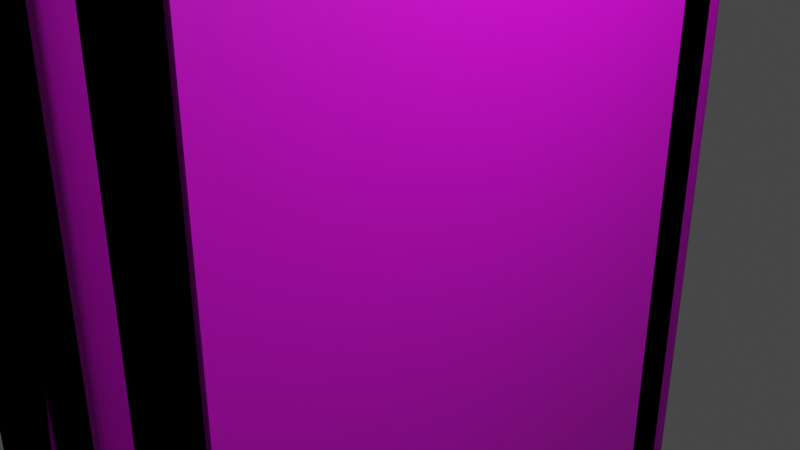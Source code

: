 # Source: PlacaFisio.blend  (saved by Blender 3.3.6; exported with 4.5.12 LTS)
import bpy
from mathutils import Matrix  # noqa: F401  (used for matrix-valued properties, if any)

bpy.ops.wm.read_factory_settings(use_empty=True)
scene = bpy.context.scene
scene.name = 'Scene'

# ---- collections
col_collection = bpy.data.collections.new('Collection'); scene.collection.children.link(col_collection)

# ---- images (referenced by path relative to the original .blend; pixels are not part of the script)
import os
ASSET_DIR = os.environ.get("B2B_ASSET_DIR", "")  # directory of the original .blend (textures are referenced by path, not embedded)
HERE = os.path.dirname(os.path.abspath(__file__))  # packed textures are extracted next to this script under _unpacked/

def load_image(name, relpath, width, height, colorspace="sRGB"):
    """Load a texture the original file referenced (path relative to the .blend, or extracted next to this script)."""
    p = next((c for c in (os.path.join(HERE, relpath), os.path.join(ASSET_DIR, relpath)) if relpath and os.path.exists(c)), "")
    if p:
        img = bpy.data.images.load(p, check_existing=True)
        img.name = name
    else:  # same state as the original file: an image datablock whose file is absent (Cycles renders it pink)
        img = bpy.data.images.new(name, width, height)
        img.source = "FILE"
        img.filepath = "//" + (relpath or name)
    img.colorspace_settings.name = colorspace
    return img
img_placafisio_png = load_image('PlacaFisio.png', 'PlacaFisio.png', 1024, 1024, 'sRGB')

# ---- materials (node trees are filled in below, after node groups)
mat_material_001 = bpy.data.materials.new('Material.001')
mat_material_001.use_transparent_shadow = False

# ---- node groups
ng_auto_smooth = bpy.data.node_groups.new('Auto Smooth', 'GeometryNodeTree')
_s = ng_auto_smooth.interface.new_socket(name='Geometry', in_out='OUTPUT', socket_type='NodeSocketGeometry')
_s = ng_auto_smooth.interface.new_socket(name='Geometry', in_out='INPUT', socket_type='NodeSocketGeometry')
_s = ng_auto_smooth.interface.new_socket(name='Angle', in_out='INPUT', socket_type='NodeSocketFloat')
_s.subtype = 'ANGLE'
_s.min_value = 0.0
_s.max_value = 3.142
ng_auto_smooth.is_modifier = True
_N = ng_auto_smooth.nodes; _L = ng_auto_smooth.links
n0 = _N.new('NodeGroupOutput'); n0.name = 'Group Output'; n0.location = (480, -100)
n1 = _N.new('NodeGroupInput'); n1.name = 'Group Input'; n1.location = (-420, -300)
n2 = _N.new('NodeGroupInput'); n2.name = 'Group Input.001'; n2.location = (-60, -100)
n3 = _N.new('GeometryNodeSetShadeSmooth'); n3.name = 'Set Shade Smooth'; n3.location = (120, -100)
n3.domain = 'EDGE'
n4 = _N.new('GeometryNodeSetShadeSmooth'); n4.name = 'Set Shade Smooth.001'; n4.location = (300, -100)
n5 = _N.new('GeometryNodeInputMeshEdgeAngle'); n5.name = 'Edge Angle'; n5.location = (-420, -220)
n6 = _N.new('GeometryNodeInputEdgeSmooth'); n6.name = 'Is Edge Smooth'; n6.location = (-60, -160)
n7 = _N.new('GeometryNodeInputShadeSmooth'); n7.name = 'Is Face Smooth'; n7.location = (-240, -340)
n8 = _N.new('FunctionNodeBooleanMath'); n8.name = 'Boolean Math'; n8.location = (-60, -220)
n9 = _N.new('FunctionNodeCompare'); n9.name = 'Compare'; n9.location = (-240, -180)
n9.operation = 'LESS_EQUAL'
_L.new(n5.outputs[0], n9.inputs[0])
_L.new(n4.outputs[0], n0.inputs[0])
_L.new(n1.outputs[1], n9.inputs[1])
_L.new(n9.outputs[0], n8.inputs[0])
_L.new(n7.outputs[0], n8.inputs[1])
_L.new(n2.outputs[0], n3.inputs[0])
_L.new(n6.outputs[0], n3.inputs[1])
_L.new(n3.outputs[0], n4.inputs[0])
_L.new(n8.outputs[0], n3.inputs[2])
n0.is_active_output = True

# ---- material node trees
mat_material_001.use_nodes = True; mat_material_001.node_tree.nodes.clear()
_N = mat_material_001.node_tree.nodes; _L = mat_material_001.node_tree.links
n0 = _N.new('ShaderNodeBsdfPrincipled'); n0.name = 'Principled BSDF'; n0.location = (10, 300)
n0.distribution = 'GGX'
n0.subsurface_method = 'RANDOM_WALK_SKIN'
n0.inputs[3].default_value = 1.45
n0.inputs[27].default_value = (0.0, 0.0, 0.0, 1.0)
n0.inputs[28].default_value = 1.0
n1 = _N.new('ShaderNodeOutputMaterial'); n1.name = 'Material Output'; n1.location = (300, 300)
n2 = _N.new('ShaderNodeTexImage'); n2.name = 'Image Texture'; n2.location = (-280, 272)
n2.image = img_placafisio_png
_L.new(n0.outputs[0], n1.inputs[0])
_L.new(n2.outputs[0], n0.inputs[0])
n1.is_active_output = True

# ---- world
world_world = bpy.data.worlds.new('World'); scene.world = world_world
world_world.use_nodes = True; world_world.node_tree.nodes.clear()
_N = world_world.node_tree.nodes; _L = world_world.node_tree.links
n0 = _N.new('ShaderNodeOutputWorld'); n0.name = 'World Output'; n0.location = (300, 300)
n1 = _N.new('ShaderNodeBackground'); n1.name = 'Background'; n1.location = (10, 300)
n1.inputs[0].default_value = (0.05088, 0.05088, 0.05088, 1.0)
_L.new(n1.outputs[0], n0.inputs[0])
n0.is_active_output = True
world_world.color = (0.05088, 0.05088, 0.05088)
world_world.use_sun_shadow = False
world_world.sun_shadow_jitter_overblur = 0.0

# ---- cameras
cam_camera = bpy.data.cameras.new('Camera')
cam_camera.clip_end = 100.0
cam_camera.ortho_scale = 7.314

# ---- lights
light_light = bpy.data.lights.new('Light', 'POINT')
light_light.transmission_factor = 0.0
light_light.energy = 1000.0
light_light.shadow_soft_size = 0.1
light_light.shadow_maximum_resolution = 0.006
light_light.use_absolute_resolution = True

# ---- meshes
me_roundcube = bpy.data.meshes.new('Roundcube')
me_roundcube.from_pydata([(-0.9788, -0.9277, -0.9788), (-0.9766, -0.9485, -0.9766), (-0.9953, -0.9277, -0.9532), (-0.9912, -0.9522, -0.9522), (-1.0, -0.9277, -0.9277), (-1.0, -0.9277, 0.9277), (-0.9953, -0.9532, -0.9277), (-0.9953, -0.9532, 0.9277), (-0.9694, -0.9694, -0.9694), (-0.9485, -0.9766, -0.9766), (-0.9277, -0.9788, -0.9788), (0.9277, -0.9788, -0.9788), (0.9485, -0.9766, -0.9766), (-0.9766, -0.9766, -0.9485), (-0.9522, -0.9912, -0.9522), (-0.9277, -0.9953, -0.9532), (0.9277, -0.9953, -0.9532), (0.9522, -0.9912, -0.9522), (-0.9788, -0.9788, -0.9277), (-0.9788, -0.9788, 0.9277), (-0.9532, -0.9953, -0.9277), (-0.9532, -0.9953, 0.9277), (-0.9277, -1.0, 0.9277), (-0.9277, -1.0, -0.9277), (0.9277, -1.0, -0.9277), (0.9277, -1.0, 0.9277), (0.9532, -0.9953, -0.9277), (0.9532, -0.9953, 0.9277), (0.9694, -0.9694, -0.9694), (0.9766, -0.9485, -0.9766), (0.9788, -0.9277, -0.9788), (0.9766, -0.9766, -0.9485), (0.9912, -0.9522, -0.9522), (0.9953, -0.9277, -0.9532), (0.9788, -0.9788, -0.9277), (0.9788, -0.9788, 0.9277), (0.9953, -0.9532, -0.9277), (0.9953, -0.9532, 0.9277), (1.0, -0.9277, 0.9277), (1.0, -0.9277, -0.9277), (0.9522, -0.9522, -0.9912), (0.9277, -0.9532, -0.9953), (-0.9277, -0.9532, -0.9953), (-0.9522, -0.9522, -0.9912), (0.9532, -0.9277, -0.9953), (0.9277, -0.9277, -1.0), (-0.9277, -0.9277, -1.0), (-0.9532, -0.9277, -0.9953), (-1.0, 0.0, -0.9277), (0.9532, 0.0, -0.9953), (-0.9277, 0.0, -1.0), (0.9788, 0.0, -0.9788), (1.0, 0.0, 0.9277), (-0.9953, 0.0, -0.9532), (0.9953, 0.0, -0.9532), (1.0, 0.0, -0.9277), (-0.9532, 0.0, -0.9953), (1.0, 0.0, 0.9514), (-1.0, 0.0, 0.9514), (-0.9953, -0.9532, 0.9514), (-1.0, -0.9277, 0.9514), (-0.9788, 0.0, -0.9788), (-1.0, 0.0, 0.9277), (-0.9532, -0.9953, 0.9514), (0.9277, 0.0, -1.0), (0.9277, -0.9788, -0.9788), (0.9277, -0.9953, -0.9532), (0.9277, -1.0, -0.9277), (0.9277, -1.0, 0.9277), (-0.9788, -0.9788, 0.9514), (0.9277, -0.9532, -0.9953), (0.9277, -0.9277, -1.0), (0.9788, -0.9788, 0.9514), (0.9532, -0.9953, 0.9514), (1.0, -0.9277, 0.9514), (0.9953, -0.9532, 0.9514), (0.9277, -1.0, 0.9514), (-0.9277, -1.0, 0.9514), (0.9277, 0.0, -1.0), (-0.9277, -1.053, 0.9277), (0.9277, -1.053, 0.9277), (0.9277, -1.053, 0.9514), (-0.9277, -1.053, 0.9514), (1.1, -0.9556, 0.9277), (1.105, -0.93, 0.9277), (1.058, -0.9977, 0.9277), (1.084, -0.9812, 0.9277), (1.1, -0.9556, 0.9514), (1.058, -0.9977, 0.9514), (1.105, 0.0, 0.9277), (1.105, 0.0, 0.9514), (1.084, -0.9812, 0.9514), (1.032, -1.002, 0.9277), (1.032, -1.002, 0.9514), (1.105, -0.93, 0.9514), (1.032, -1.055, 0.9277), (1.032, -1.055, 0.9514), (0.9532, -0.7714, -0.9953), (0.9788, -0.7714, -0.9788), (1.0, -0.7714, 0.9277), (0.9953, -0.7714, -0.9532), (1.0, -0.7714, -0.9277), (1.0, -0.7714, 0.9514), (1.105, -0.7734, 0.9277), (1.105, -0.7734, 0.9514), (0.9788, -0.9277, -0.9788), (0.9766, -0.9485, -0.9766), (0.9953, -0.9277, -0.9532), (0.9912, -0.9522, -0.9522), (1.0, -0.9277, -0.9277), (1.0, -0.9277, 0.9277), (0.9953, -0.9532, -0.9277), (0.9953, -0.9532, 0.9277), (0.9694, -0.9694, -0.9694), (0.9485, -0.9766, -0.9766), (0.9277, -0.9788, -0.9788), (-0.9277, -0.9788, -0.9788), (-0.9485, -0.9766, -0.9766), (0.9766, -0.9766, -0.9485), (0.9522, -0.9912, -0.9522), (0.9277, -0.9953, -0.9532), (-0.9277, -0.9953, -0.9532), (-0.9522, -0.9912, -0.9522), (0.9788, -0.9788, -0.9277), (0.9788, -0.9788, 0.9277), (0.9532, -0.9953, -0.9277), (0.9532, -0.9953, 0.9277), (0.9277, -1.0, 0.9277), (0.9277, -1.0, -0.9277), (-0.9277, -1.0, -0.9277), (-0.9277, -1.0, 0.9277), (-0.9532, -0.9953, -0.9277), (-0.9532, -0.9953, 0.9277), (-0.9694, -0.9694, -0.9694), (-0.9766, -0.9485, -0.9766), (-0.9788, -0.9277, -0.9788), (-0.9766, -0.9766, -0.9485), (-0.9912, -0.9522, -0.9522), (-0.9953, -0.9277, -0.9532), (-0.9788, -0.9788, -0.9277), (-0.9788, -0.9788, 0.9277), (-0.9953, -0.9532, -0.9277), (-0.9953, -0.9532, 0.9277), (-1.0, -0.9277, 0.9277), (-1.0, -0.9277, -0.9277), (-0.9522, -0.9522, -0.9912), (-0.9277, -0.9532, -0.9953), (0.9277, -0.9532, -0.9953), (0.9522, -0.9522, -0.9912), (-0.9532, -0.9277, -0.9953), (-0.9277, -0.9277, -1.0), (0.9277, -0.9277, -1.0), (0.9532, -0.9277, -0.9953), (1.0, 0.0, -0.9277), (-0.9532, 0.0, -0.9953), (0.9277, 0.0, -1.0), (-0.9788, 0.0, -0.9788), (-1.0, 0.0, 0.9277), (0.9953, 0.0, -0.9532), (-0.9953, 0.0, -0.9532), (-1.0, 0.0, -0.9277), (0.9532, 0.0, -0.9953), (-1.0, 0.0, 0.9514), (1.0, 0.0, 0.9514), (0.9953, -0.9532, 0.9514), (1.0, -0.9277, 0.9514), (0.9788, 0.0, -0.9788), (1.0, 0.0, 0.9277), (0.9532, -0.9953, 0.9514), (-0.9277, 0.0, -1.0), (-0.9277, -0.9788, -0.9788), (-0.9277, -0.9953, -0.9532), (-0.9277, -1.0, -0.9277), (-0.9277, -1.0, 0.9277), (0.9788, -0.9788, 0.9514), (-0.9277, -0.9532, -0.9953), (-0.9277, -0.9277, -1.0), (-0.9788, -0.9788, 0.9514), (-0.9532, -0.9953, 0.9514), (-1.0, -0.9277, 0.9514), (-0.9953, -0.9532, 0.9514), (-0.9277, -1.0, 0.9514), (0.9277, -1.0, 0.9514), (-0.9277, 0.0, -1.0), (0.9277, -1.053, 0.9277), (-0.9277, -1.053, 0.9277), (-0.9277, -1.053, 0.9514), (0.9277, -1.053, 0.9514), (-1.1, -0.9556, 0.9277), (-1.105, -0.93, 0.9277), (-1.058, -0.9977, 0.9277), (-1.084, -0.9812, 0.9277), (-1.1, -0.9556, 0.9514), (-1.058, -0.9977, 0.9514), (-1.105, 0.0, 0.9277), (-1.105, 0.0, 0.9514), (-1.084, -0.9812, 0.9514), (-1.032, -1.002, 0.9277), (-1.032, -1.002, 0.9514), (-1.105, -0.93, 0.9514), (-1.032, -1.055, 0.9277), (-1.032, -1.055, 0.9514), (-0.9532, -0.7714, -0.9953), (-0.9788, -0.7714, -0.9788), (-1.0, -0.7714, 0.9277), (-0.9953, -0.7714, -0.9532), (-1.0, -0.7714, -0.9277), (-1.0, -0.7714, 0.9514), (-1.105, -0.7734, 0.9277), (-1.105, -0.7734, 0.9514), (-0.9788, 0.9277, -0.9788), (-0.9766, 0.9485, -0.9766), (-0.9953, 0.9277, -0.9532), (-0.9912, 0.9522, -0.9522), (-1.0, 0.9277, -0.9277), (-1.0, 0.9277, 0.9277), (-0.9953, 0.9532, -0.9277), (-0.9953, 0.9532, 0.9277), (-0.9694, 0.9694, -0.9694), (-0.9485, 0.9766, -0.9766), (-0.9277, 0.9788, -0.9788), (0.9277, 0.9788, -0.9788), (0.9485, 0.9766, -0.9766), (-0.9766, 0.9766, -0.9485), (-0.9522, 0.9912, -0.9522), (-0.9277, 0.9953, -0.9532), (0.9277, 0.9953, -0.9532), (0.9522, 0.9912, -0.9522), (-0.9788, 0.9788, -0.9277), (-0.9788, 0.9788, 0.9277), (-0.9532, 0.9953, -0.9277), (-0.9532, 0.9953, 0.9277), (-0.9277, 1.0, 0.9277), (-0.9277, 1.0, -0.9277), (0.9277, 1.0, -0.9277), (0.9277, 1.0, 0.9277), (0.9532, 0.9953, -0.9277), (0.9532, 0.9953, 0.9277), (0.9694, 0.9694, -0.9694), (0.9766, 0.9485, -0.9766), (0.9788, 0.9277, -0.9788), (0.9766, 0.9766, -0.9485), (0.9912, 0.9522, -0.9522), (0.9953, 0.9277, -0.9532), (0.9788, 0.9788, -0.9277), (0.9788, 0.9788, 0.9277), (0.9953, 0.9532, -0.9277), (0.9953, 0.9532, 0.9277), (1.0, 0.9277, 0.9277), (1.0, 0.9277, -0.9277), (0.9522, 0.9522, -0.9912), (0.9277, 0.9532, -0.9953), (-0.9277, 0.9532, -0.9953), (-0.9522, 0.9522, -0.9912), (0.9532, 0.9277, -0.9953), (0.9277, 0.9277, -1.0), (-0.9277, 0.9277, -1.0), (-0.9532, 0.9277, -0.9953), (-0.9953, 0.9532, 0.9514), (-1.0, 0.9277, 0.9514), (-0.9532, 0.9953, 0.9514), (0.9277, 0.9788, -0.9788), (0.9277, 0.9953, -0.9532), (0.9277, 1.0, -0.9277), (0.9277, 1.0, 0.9277), (-0.9788, 0.9788, 0.9514), (0.9277, 0.9532, -0.9953), (0.9277, 0.9277, -1.0), (0.9788, 0.9788, 0.9514), (0.9532, 0.9953, 0.9514), (1.0, 0.9277, 0.9514), (0.9953, 0.9532, 0.9514), (0.9277, 1.0, 0.9514), (-0.9277, 1.0, 0.9514), (-0.9277, 1.053, 0.9277), (0.9277, 1.053, 0.9277), (0.9277, 1.053, 0.9514), (-0.9277, 1.053, 0.9514), (1.1, 0.9556, 0.9277), (1.105, 0.93, 0.9277), (1.058, 0.9977, 0.9277), (1.084, 0.9812, 0.9277), (1.1, 0.9556, 0.9514), (1.058, 0.9977, 0.9514), (1.084, 0.9812, 0.9514), (1.032, 1.002, 0.9277), (1.032, 1.002, 0.9514), (1.105, 0.93, 0.9514), (1.032, 1.055, 0.9277), (1.032, 1.055, 0.9514), (0.9532, 0.7714, -0.9953), (0.9788, 0.7714, -0.9788), (1.0, 0.7714, 0.9277), (0.9953, 0.7714, -0.9532), (1.0, 0.7714, -0.9277), (1.0, 0.7714, 0.9514), (1.105, 0.7734, 0.9277), (1.105, 0.7734, 0.9514), (0.9788, 0.9277, -0.9788), (0.9766, 0.9485, -0.9766), (0.9953, 0.9277, -0.9532), (0.9912, 0.9522, -0.9522), (1.0, 0.9277, -0.9277), (1.0, 0.9277, 0.9277), (0.9953, 0.9532, -0.9277), (0.9953, 0.9532, 0.9277), (0.9694, 0.9694, -0.9694), (0.9485, 0.9766, -0.9766), (0.9277, 0.9788, -0.9788), (-0.9277, 0.9788, -0.9788), (-0.9485, 0.9766, -0.9766), (0.9766, 0.9766, -0.9485), (0.9522, 0.9912, -0.9522), (0.9277, 0.9953, -0.9532), (-0.9277, 0.9953, -0.9532), (-0.9522, 0.9912, -0.9522), (0.9788, 0.9788, -0.9277), (0.9788, 0.9788, 0.9277), (0.9532, 0.9953, -0.9277), (0.9532, 0.9953, 0.9277), (0.9277, 1.0, 0.9277), (0.9277, 1.0, -0.9277), (-0.9277, 1.0, -0.9277), (-0.9277, 1.0, 0.9277), (-0.9532, 0.9953, -0.9277), (-0.9532, 0.9953, 0.9277), (-0.9694, 0.9694, -0.9694), (-0.9766, 0.9485, -0.9766), (-0.9788, 0.9277, -0.9788), (-0.9766, 0.9766, -0.9485), (-0.9912, 0.9522, -0.9522), (-0.9953, 0.9277, -0.9532), (-0.9788, 0.9788, -0.9277), (-0.9788, 0.9788, 0.9277), (-0.9953, 0.9532, -0.9277), (-0.9953, 0.9532, 0.9277), (-1.0, 0.9277, 0.9277), (-1.0, 0.9277, -0.9277), (-0.9522, 0.9522, -0.9912), (-0.9277, 0.9532, -0.9953), (0.9277, 0.9532, -0.9953), (0.9522, 0.9522, -0.9912), (-0.9532, 0.9277, -0.9953), (-0.9277, 0.9277, -1.0), (0.9277, 0.9277, -1.0), (0.9532, 0.9277, -0.9953), (0.9953, 0.9532, 0.9514), (1.0, 0.9277, 0.9514), (0.9532, 0.9953, 0.9514), (-0.9277, 0.9788, -0.9788), (-0.9277, 0.9953, -0.9532), (-0.9277, 1.0, -0.9277), (-0.9277, 1.0, 0.9277), (0.9788, 0.9788, 0.9514), (-0.9277, 0.9532, -0.9953), (-0.9277, 0.9277, -1.0), (-0.9788, 0.9788, 0.9514), (-0.9532, 0.9953, 0.9514), (-1.0, 0.9277, 0.9514), (-0.9953, 0.9532, 0.9514), (-0.9277, 1.0, 0.9514), (0.9277, 1.0, 0.9514), (0.9277, 1.053, 0.9277), (-0.9277, 1.053, 0.9277), (-0.9277, 1.053, 0.9514), (0.9277, 1.053, 0.9514), (-1.1, 0.9556, 0.9277), (-1.105, 0.93, 0.9277), (-1.058, 0.9977, 0.9277), (-1.084, 0.9812, 0.9277), (-1.1, 0.9556, 0.9514), (-1.058, 0.9977, 0.9514), (-1.084, 0.9812, 0.9514), (-1.032, 1.002, 0.9277), (-1.032, 1.002, 0.9514), (-1.105, 0.93, 0.9514), (-1.032, 1.055, 0.9277), (-1.032, 1.055, 0.9514), (-0.9532, 0.7714, -0.9953), (-0.9788, 0.7714, -0.9788), (-1.0, 0.7714, 0.9277), (-0.9953, 0.7714, -0.9532), (-1.0, 0.7714, -0.9277), (-1.0, 0.7714, 0.9514), (-1.105, 0.7734, 0.9277), (-1.105, 0.7734, 0.9514), (1.081, -0.7714, -0.9277), (1.081, -0.7714, 0.9277), (1.081, 0.0, -0.9277), (1.081, 0.0, 0.9277), (1.081, 0.7714, -0.9277), (1.081, 0.7714, 0.9277), (1.1, -0.9556, 0.9277), (1.105, -0.93, 0.9277), (1.058, -0.9977, 0.9277), (1.084, -0.9812, 0.9277), (1.1, -0.9556, 0.9514), (1.058, -0.9977, 0.9514), (1.105, 0.0, 0.9277), (1.105, 0.0, 0.9514), (1.084, -0.9812, 0.9514), (1.032, -1.002, 0.9277), (1.032, -1.002, 0.9514), (1.105, -0.93, 0.9514), (1.032, -1.055, 0.9277), (1.032, -1.055, 0.9514), (1.0, -0.7714, 0.9514), (1.105, -0.7734, 0.9277), (1.105, -0.7734, 0.9514), (1.0, -0.9277, 0.9277), (0.9953, -0.9532, 0.9277), (0.9788, -0.9788, 0.9277), (0.9532, -0.9953, 0.9277), (0.9953, -0.9532, 0.9514), (1.0, -0.9277, 0.9514), (0.9532, -0.9953, 0.9514), (0.9788, -0.9788, 0.9514), (0.9277, -1.053, 0.9277), (0.9277, -1.053, 0.9514), (1.1, 0.9556, 0.9277), (1.105, 0.93, 0.9277), (1.058, 0.9977, 0.9277), (1.084, 0.9812, 0.9277), (1.1, 0.9556, 0.9514), (1.058, 0.9977, 0.9514), (1.084, 0.9812, 0.9514), (1.032, 1.002, 0.9277), (1.032, 1.002, 0.9514), (1.105, 0.93, 0.9514), (1.032, 1.055, 0.9277), (1.032, 1.055, 0.9514), (1.0, 0.7714, 0.9514), (1.105, 0.7734, 0.9277), (1.105, 0.7734, 0.9514), (1.0, 0.9277, 0.9277), (0.9953, 0.9532, 0.9277), (0.9788, 0.9788, 0.9277), (0.9532, 0.9953, 0.9277), (0.9953, 0.9532, 0.9514), (1.0, 0.9277, 0.9514), (0.9532, 0.9953, 0.9514), (0.9788, 0.9788, 0.9514), (0.9277, 1.053, 0.9277), (0.9277, 1.053, 0.9514), (1.081, -0.7714, 0.9277), (1.081, 0.7714, 0.9277), (1.176, -0.9556, 0.9277), (1.181, -0.93, 0.9277), (1.134, -0.9977, 0.9277), (1.16, -0.9812, 0.9277), (1.176, -0.9556, 0.9514), (1.134, -0.9977, 0.9514), (1.181, 5.601e-11, 0.9277), (1.181, 5.601e-11, 0.9514), (1.16, -0.9812, 0.9514), (1.108, -1.002, 0.9277), (1.108, -1.002, 0.9514), (1.181, -0.93, 0.9514), (1.108, -1.055, 0.9277), (1.108, -1.055, 0.9514), (1.076, -0.7714, 0.9514), (1.181, -0.7734, 0.9277), (1.181, -0.7734, 0.9514), (1.076, -0.9277, 0.9277), (1.071, -0.9532, 0.9277), (1.055, -0.9788, 0.9277), (1.029, -0.9953, 0.9277), (1.071, -0.9532, 0.9514), (1.076, -0.9277, 0.9514), (1.029, -0.9953, 0.9514), (1.055, -0.9788, 0.9514), (1.004, -1.053, 0.9277), (1.004, -1.053, 0.9514), (1.176, 0.9556, 0.9277), (1.181, 0.93, 0.9277), (1.134, 0.9977, 0.9277), (1.16, 0.9812, 0.9277), (1.176, 0.9556, 0.9514), (1.134, 0.9977, 0.9514), (1.16, 0.9812, 0.9514), (1.108, 1.002, 0.9277), (1.108, 1.002, 0.9514), (1.181, 0.93, 0.9514), (1.108, 1.055, 0.9277), (1.108, 1.055, 0.9514), (1.076, 0.7714, 0.9514), (1.181, 0.7734, 0.9277), (1.181, 0.7734, 0.9514), (1.076, 0.9277, 0.9277), (1.071, 0.9532, 0.9277), (1.055, 0.9788, 0.9277), (1.029, 0.9953, 0.9277), (1.071, 0.9532, 0.9514), (1.076, 0.9277, 0.9514), (1.029, 0.9953, 0.9514), (1.055, 0.9788, 0.9514), (1.004, 1.053, 0.9277), (1.004, 1.053, 0.9514), (1.157, -0.7714, 0.9277), (1.157, 0.7714, 0.9277)], [(387, 444), (391, 445), (445, 499), (444, 498)], [(61, 0, 2, 53), (0, 1, 3, 2), (1, 8, 13, 3), (53, 2, 4, 48), (2, 3, 6, 4), (3, 13, 18, 6), (48, 4, 5, 62), (4, 6, 7, 5), (6, 18, 19, 7), (8, 9, 14, 13), (9, 10, 15, 14), (10, 11, 16, 15), (11, 12, 17, 16), (12, 28, 31, 17), (13, 14, 20, 18), (14, 15, 23, 20), (15, 16, 24, 23), (16, 17, 26, 24), (17, 31, 34, 26), (18, 20, 21, 19), (20, 23, 22, 21), (23, 24, 25, 22), (24, 26, 27, 25), (28, 29, 32, 31), (29, 30, 33, 32), (31, 32, 36, 34), (32, 33, 39, 36), (28, 12, 40, 29), (12, 11, 41, 40), (11, 10, 42, 41), (10, 9, 43, 42), (9, 8, 1, 43), (29, 40, 44, 30), (40, 41, 45, 44), (41, 42, 46, 45), (42, 43, 47, 46), (43, 1, 0, 47), (25, 27, 73, 76), (37, 38, 84, 83), (22, 25, 80, 79), (19, 21, 63, 69), (62, 5, 60, 58), (80, 25, 92, 95), (76, 73, 72, 75, 74, 102, 57, 58, 60, 59, 69, 63, 77), (5, 7, 59, 60), (7, 19, 69, 59), (47, 0, 61, 56), (46, 47, 56, 50), (45, 46, 50, 64), (44, 45, 64, 49, 97), (98, 97, 49, 51), (100, 54, 55, 101), (98, 51, 54, 100), (72, 73, 88, 91), (11, 41, 70, 65), (75, 72, 91, 87), (21, 22, 77, 63), (16, 24, 67, 66), (11, 16, 66, 65), (24, 25, 68, 67), (64, 45, 71, 78), (41, 45, 71, 70), (79, 80, 81, 82), (27, 35, 86, 85), (77, 22, 79, 82), (76, 77, 82, 81), (289, 286, 427, 430), (112, 110, 409, 410), (303, 305, 435, 434), (281, 280, 421, 422), (285, 288, 429, 426), (74, 75, 87, 94), (102, 74, 94, 104), (99, 52, 89, 103), (76, 81, 96, 93), (73, 27, 85, 88), (25, 76, 93, 92), (35, 37, 83, 86), (81, 80, 95, 96), (348, 353, 441, 440), (76, 73, 88, 93), (27, 25, 92, 85), (38, 99, 103, 84), (57, 102, 104, 90), (279, 278, 419, 420), (30, 98, 100, 33), (33, 100, 101, 39), (30, 44, 97, 98), (52, 99, 101, 55), (99, 38, 39, 101), (38, 37, 36, 39), (37, 35, 34, 36), (35, 27, 26, 34), (166, 158, 107, 105), (105, 107, 108, 106), (106, 108, 118, 113), (158, 153, 109, 107), (107, 109, 111, 108), (108, 111, 123, 118), (153, 167, 110, 109), (109, 110, 112, 111), (111, 112, 124, 123), (113, 118, 119, 114), (114, 119, 120, 115), (115, 120, 121, 116), (116, 121, 122, 117), (117, 122, 136, 133), (118, 123, 125, 119), (119, 125, 128, 120), (120, 128, 129, 121), (121, 129, 131, 122), (122, 131, 139, 136), (123, 124, 126, 125), (125, 126, 127, 128), (128, 127, 130, 129), (129, 130, 132, 131), (133, 136, 137, 134), (134, 137, 138, 135), (136, 139, 141, 137), (137, 141, 144, 138), (133, 134, 145, 117), (117, 145, 146, 116), (116, 146, 147, 115), (115, 147, 148, 114), (114, 148, 106, 113), (134, 135, 149, 145), (145, 149, 150, 146), (146, 150, 151, 147), (147, 151, 152, 148), (148, 152, 105, 106), (130, 181, 178, 132), (142, 188, 189, 143), (127, 184, 185, 130), (168, 126, 412, 415), (167, 163, 165, 110), (185, 200, 197, 130), (181, 182, 168, 174, 164, 165, 163, 162, 207, 179, 180, 177, 178), (288, 289, 430, 429), (319, 348, 440, 437), (152, 161, 166, 105), (151, 155, 161, 152), (150, 169, 155, 151), (149, 202, 154, 169, 150), (203, 156, 154, 202), (205, 206, 160, 159), (203, 205, 159, 156), (177, 196, 193, 178), (116, 170, 175, 146), (180, 192, 196, 177), (126, 168, 182, 127), (121, 171, 172, 129), (116, 170, 171, 121), (129, 172, 173, 130), (169, 183, 176, 150), (146, 175, 176, 150), (184, 187, 186, 185), (132, 190, 191, 140), (182, 187, 184, 127), (181, 186, 187, 182), (188, 192, 199, 189), (190, 193, 196, 191), (208, 209, 195, 194), (191, 196, 192, 188), (197, 200, 201, 198), (179, 199, 192, 180), (207, 209, 199, 179), (204, 208, 194, 157), (181, 198, 201, 186), (178, 193, 190, 132), (130, 197, 198, 181), (140, 191, 188, 142), (186, 201, 200, 185), (190, 193, 198, 197), (181, 198, 193, 178), (132, 190, 197, 130), (143, 189, 208, 204), (162, 195, 209, 207), (189, 199, 209, 208), (135, 138, 205, 203), (138, 144, 206, 205), (135, 203, 202, 149), (157, 160, 206, 204), (204, 206, 144, 143), (143, 144, 141, 142), (142, 141, 139, 140), (140, 139, 131, 132), (61, 53, 212, 210), (210, 212, 213, 211), (211, 213, 223, 218), (53, 48, 214, 212), (212, 214, 216, 213), (213, 216, 228, 223), (48, 62, 215, 214), (214, 215, 217, 216), (216, 217, 229, 228), (218, 223, 224, 219), (219, 224, 225, 220), (220, 225, 226, 221), (221, 226, 227, 222), (222, 227, 241, 238), (223, 228, 230, 224), (224, 230, 233, 225), (225, 233, 234, 226), (226, 234, 236, 227), (227, 236, 244, 241), (228, 229, 231, 230), (230, 231, 232, 233), (233, 232, 235, 234), (234, 235, 237, 236), (238, 241, 242, 239), (239, 242, 243, 240), (241, 244, 246, 242), (242, 246, 249, 243), (238, 239, 250, 222), (222, 250, 251, 221), (221, 251, 252, 220), (220, 252, 253, 219), (219, 253, 211, 218), (239, 240, 254, 250), (250, 254, 255, 251), (251, 255, 256, 252), (252, 256, 257, 253), (253, 257, 210, 211), (235, 272, 269, 237), (247, 278, 279, 248), (232, 274, 275, 235), (229, 265, 260, 231), (62, 58, 259, 215), (275, 288, 285, 235), (272, 273, 260, 265, 258, 259, 58, 57, 295, 270, 271, 268, 269), (215, 259, 258, 217), (217, 258, 265, 229), (257, 56, 61, 210), (256, 50, 56, 257), (255, 64, 50, 256), (254, 290, 49, 64, 255), (291, 51, 49, 290), (293, 294, 55, 54), (291, 293, 54, 51), (268, 284, 283, 269), (221, 261, 266, 251), (271, 282, 284, 268), (231, 260, 273, 232), (226, 262, 263, 234), (221, 261, 262, 226), (234, 263, 264, 235), (64, 78, 267, 255), (251, 266, 267, 255), (274, 277, 276, 275), (237, 280, 281, 245), (273, 277, 274, 232), (272, 276, 277, 273), (285, 280, 421, 426), (93, 96, 405, 402), (365, 362, 442, 443), (184, 187, 418, 417), (283, 284, 425, 424), (270, 287, 282, 271), (295, 297, 287, 270), (292, 296, 89, 52), (272, 286, 289, 276), (269, 283, 280, 237), (235, 285, 286, 272), (245, 281, 278, 247), (276, 289, 288, 275), (85, 92, 401, 394), (272, 286, 283, 269), (237, 280, 285, 235), (248, 279, 296, 292), (57, 90, 297, 295), (283, 286, 427, 424), (240, 243, 293, 291), (243, 249, 294, 293), (240, 291, 290, 254), (52, 55, 294, 292), (292, 294, 249, 248), (248, 249, 246, 247), (247, 246, 244, 245), (245, 244, 236, 237), (166, 298, 300, 158), (298, 299, 301, 300), (299, 306, 311, 301), (158, 300, 302, 153), (300, 301, 304, 302), (301, 311, 316, 304), (153, 302, 303, 167), (302, 304, 305, 303), (304, 316, 317, 305), (306, 307, 312, 311), (307, 308, 313, 312), (308, 309, 314, 313), (309, 310, 315, 314), (310, 326, 329, 315), (311, 312, 318, 316), (312, 313, 321, 318), (313, 314, 322, 321), (314, 315, 324, 322), (315, 329, 332, 324), (316, 318, 319, 317), (318, 321, 320, 319), (321, 322, 323, 320), (322, 324, 325, 323), (326, 327, 330, 329), (327, 328, 331, 330), (329, 330, 334, 332), (330, 331, 337, 334), (326, 310, 338, 327), (310, 309, 339, 338), (309, 308, 340, 339), (308, 307, 341, 340), (307, 306, 299, 341), (327, 338, 342, 328), (338, 339, 343, 342), (339, 340, 344, 343), (340, 341, 345, 344), (341, 299, 298, 345), (323, 325, 357, 360), (335, 336, 367, 366), (320, 323, 363, 362), (346, 347, 439, 438), (167, 303, 347, 163), (363, 323, 373, 376), (360, 357, 356, 359, 358, 383, 162, 163, 347, 346, 353, 348, 361), (174, 168, 415, 416), (95, 92, 401, 404), (345, 298, 166, 161), (344, 345, 161, 155), (343, 344, 155, 169), (342, 343, 169, 154, 378), (379, 378, 154, 156), (381, 159, 160, 382), (379, 156, 159, 381), (356, 357, 371, 372), (309, 339, 354, 349), (359, 356, 372, 370), (319, 320, 361, 348), (314, 322, 351, 350), (309, 314, 350, 349), (322, 323, 352, 351), (169, 343, 355, 183), (339, 343, 355, 354), (362, 363, 364, 365), (325, 333, 369, 368), (361, 320, 362, 365), (360, 361, 365, 364), (366, 367, 375, 370), (368, 369, 372, 371), (384, 194, 195, 385), (369, 366, 370, 372), (373, 374, 377, 376), (358, 359, 370, 375), (383, 358, 375, 385), (380, 157, 194, 384), (360, 364, 377, 374), (357, 325, 368, 371), (323, 360, 374, 373), (333, 335, 366, 369), (364, 363, 376, 377), (368, 373, 374, 371), (360, 357, 371, 374), (325, 323, 373, 368), (336, 380, 384, 367), (162, 383, 385, 195), (367, 384, 385, 375), (328, 379, 381, 331), (331, 381, 382, 337), (328, 342, 378, 379), (157, 380, 382, 160), (380, 336, 337, 382), (336, 335, 334, 337), (335, 333, 332, 334), (333, 325, 324, 332), (153, 294, 390, 388), (99, 101, 386, 387), (387, 386, 388, 389), (389, 388, 390, 391), (101, 153, 388, 386), (294, 292, 391, 390), (292, 167, 389, 391), (167, 99, 387, 389), (413, 416, 470, 467), (425, 423, 477, 479), (402, 405, 459, 456), (436, 437, 491, 490), (415, 412, 466, 469), (433, 399, 453, 487), (404, 401, 455, 458), (394, 395, 449, 448), (398, 432, 486, 452), (405, 404, 458, 459), (431, 433, 487, 485), (409, 414, 468, 463), (392, 393, 447, 446), (400, 397, 451, 454), (428, 433, 487, 482), (443, 442, 496, 497), (419, 422, 476, 473), (432, 420, 474, 486), (411, 410, 464, 465), (440, 441, 495, 494), (86, 83, 392, 395), (353, 346, 438, 441), (305, 317, 436, 435), (124, 112, 410, 411), (103, 89, 398, 407), (278, 281, 422, 419), (90, 104, 408, 399), (84, 103, 407, 393), (296, 279, 420, 432), (87, 91, 400, 396), (104, 94, 403, 408), (89, 296, 432, 398), (287, 297, 433, 428), (94, 87, 396, 403), (297, 90, 399, 433), (104, 102, 406, 408), (347, 303, 434, 439), (317, 319, 437, 436), (284, 282, 423, 425), (295, 297, 433, 431), (110, 165, 414, 409), (126, 124, 411, 412), (91, 88, 397, 400), (165, 164, 413, 414), (83, 84, 393, 392), (282, 287, 428, 423), (96, 95, 404, 405), (85, 86, 395, 394), (164, 174, 416, 413), (93, 88, 397, 402), (446, 447, 457, 450), (448, 449, 454, 451), (461, 452, 453, 462), (449, 446, 450, 454), (455, 456, 459, 458), (448, 455, 456, 451), (447, 461, 462, 457), (465, 470, 469, 466), (463, 468, 467, 464), (464, 467, 470, 465), (473, 477, 482, 474), (475, 478, 479, 476), (486, 487, 453, 452), (476, 479, 477, 473), (480, 483, 484, 481), (475, 478, 481, 480), (474, 482, 487, 486), (490, 491, 494, 495), (488, 489, 492, 493), (489, 490, 495, 492), (434, 435, 489, 488), (402, 397, 451, 456), (423, 428, 482, 477), (414, 413, 467, 468), (435, 436, 490, 489), (394, 401, 455, 448), (416, 415, 469, 470), (393, 407, 461, 447), (424, 425, 479, 478), (395, 392, 446, 449), (417, 418, 472, 471), (439, 434, 488, 493), (408, 403, 457, 462), (429, 430, 484, 483), (420, 419, 473, 474), (408, 406, 460, 462), (426, 429, 483, 480), (407, 398, 452, 461), (422, 421, 475, 476), (437, 440, 494, 491), (430, 427, 481, 484), (399, 408, 462, 453), (441, 438, 492, 495), (412, 411, 465, 466), (424, 427, 481, 478), (396, 400, 454, 450), (438, 439, 493, 492), (410, 409, 463, 464), (426, 421, 475, 480), (403, 396, 450, 457)])
me_roundcube.polygons.foreach_set('use_smooth', [True] * 480)
_uv = me_roundcube.uv_layers.new(name='UVMap')
_uv.uv.foreach_set('vector', [0.0, 0.0, 0.0, 0.0, 0.0, 0.0, 0.0, 0.0, 0.0, 0.0, 0.0, 0.0, 0.0, 0.0, 0.0, 0.0, 0.0, 0.0, 0.0, 0.0, 0.0, 0.0, 0.0, 0.0, 0.0, 0.0, 0.0, 0.0, 0.0, 0.0, 0.0, 0.0, 0.0, 0.0, 0.0, 0.0, 0.0, 0.0, 0.0, 0.0, 0.0, 0.0, 0.0, 0.0, 0.0, 0.0, 0.0, 0.0, 0.0, 0.0, 0.0, 0.0, 0.0, 0.0, 0.0, 0.0, 0.0, 0.0, 0.0, 0.0, 0.0, 0.0, 0.0, 0.0, 0.0, 0.0, 0.0, 0.0, 0.0, 0.0, 0.0, 0.0, 0.0, 0.0, 0.0, 0.0, 0.0, 0.0, 0.0, 0.0, 0.0, 0.0, 0.0, 0.0, 0.0, 0.0, 0.0, 0.0, 0.0, 0.0, 0.0, 0.0, 0.0, 0.0, 0.0, 0.0, 0.0, 0.0, 0.0, 0.0, 0.0, 0.0, 0.0, 0.0, 0.0, 0.0, 0.0, 0.0, 0.0, 0.0, 0.0, 0.0, 0.0, 0.0, 0.0, 0.0, 0.0, 0.0, 0.0, 0.0, 0.0, 0.0, 0.0, 0.0, 0.0, 0.0, 0.0, 0.0, 0.0, 0.0, 0.0, 0.0, 0.0, 0.0, 0.0, 0.0, 0.0, 0.0, 0.0, 0.0, 0.0, 0.0, 0.0, 0.0, 0.0, 0.0, 0.0, 0.0, 0.0, 0.0, 0.0, 0.0, 0.0, 0.0, 0.0, 0.0, 0.0, 0.0, 0.0, 0.0, 0.0, 0.0, 0.0, 0.0, 0.0, 0.0, 0.0, 0.0, 0.0, 0.0, 0.0, 0.0, 0.0, 0.0, 0.0, 0.0, 0.0, 0.0, 0.0, 0.0, 0.0, 0.0, 0.0, 0.0, 0.0, 0.0, 0.0, 0.0, 0.0, 0.0, 0.0, 0.0, 0.0, 0.0, 0.0, 0.0, 0.0, 0.0, 0.0, 0.0, 0.0, 0.0, 0.0, 0.0, 0.0, 0.0, 0.0, 0.0, 0.0, 0.0, 0.0, 0.0, 0.0, 0.0, 0.0, 0.0, 0.0, 0.0, 0.0, 0.0, 0.0, 0.0, 0.0, 0.0, 0.0, 0.0, 0.0, 0.0, 0.0, 0.0, 0.0, 0.0, 0.0, 0.0, 0.0, 0.0, 0.0, 0.0, 0.0, 0.0, 0.0, 0.0, 0.0, 0.0, 0.0, 0.0, 0.0, 0.0, 0.0, 0.0, 0.0, 0.0, 0.0, 0.0, 0.0, 0.0, 0.0, 0.0, 0.0, 0.0, 0.0, 0.0, 0.0, 0.0, 0.0, 0.0, 0.0, 0.0, 0.0, 0.0, 0.0, 0.0, 0.0, 0.0, 0.0, 0.0, 0.0, 0.0, 0.0, 0.0, 0.0, 0.0, 0.0, 0.0, 0.0, 0.0, 0.0, 0.0, 0.0, 0.0, 0.0, 0.0, 0.0, 0.0, 0.0, 0.0, 0.0, 0.0, 0.0, 0.0, 0.0, 0.0, 0.0, 0.0, 0.0, 0.0, 0.0, 0.0, 0.0, 0.0, 0.0, 0.0, 0.0, 0.0, 0.0, 0.0, 0.0, 0.0, 0.0, 0.0, 0.0, 0.0, 0.0, 0.0, 0.0, 0.0, 0.0, 0.0, 0.0, 0.0, 0.0, 0.0, 0.0, 0.0, 0.0, 0.0, 0.0, 0.0, 0.0, 0.0, 0.0, 0.0, 0.0, 0.0, 0.0, 0.0, 0.0, 0.0, 0.0, 0.0, 0.0, 0.0, 0.0, 0.0, 0.0, 0.0, 0.0, 0.0, 0.0, 0.0, 0.0, 0.0, 0.0, 0.0, 0.0, 0.0, 0.0, 0.0, 0.0, 0.0, 0.0, 0.0, 0.0, 0.0, 0.0, 0.0, 0.0, 0.0, 0.0, 0.0, 0.0, 0.0, 0.0, 0.0, 0.0, 0.0, 0.0, 0.0, 0.0, 0.0, 0.0, 0.0, 0.0, 0.0, 0.0, 0.0, 0.0, 0.0, 0.0, 0.0, 0.0, 0.0, 0.0, 0.0, 0.0, 0.0, 0.0, 0.0, 0.0, 0.0, 0.0, 0.0, 0.0, 0.0, 0.0, 0.0, 0.0, 0.0, 0.0, 0.0, 0.0, 0.0, 0.0, 0.0, 0.0, 0.0, 0.0, 0.0, 0.0, 0.0, 0.0, 0.0, 0.0, 0.0, 0.0, 0.0, 0.0, 0.0, 0.0, 0.0, 0.0, 0.0, 0.0, 0.0, 0.0, 0.0, 0.0, 0.0, 0.0, 0.0, 0.0, 0.0, 0.0, 0.0, 0.0, 0.0, 0.0, 0.0, 0.0, 0.0, 0.0, 0.0, 0.0, 0.0, 0.0, 0.0, 0.0, 0.0, 0.0, 0.0, 0.0, 0.0, 0.0, 0.0, 0.0, 0.0, 0.0, 0.0, 0.0, 0.0, 0.0, 0.0, 0.0, 0.0, 0.0, 0.0, 0.0, 0.0, 0.0, 0.0, 0.0, 0.0, 0.0, 0.0, 0.0, 0.0, 0.0, 0.0, 0.0, 0.0, 0.0, 0.0, 0.0, 0.0, 0.0, 0.0, 0.0, 0.0, 0.0, 0.0, 0.0, 0.0, 0.0, 0.0, 0.0, 0.0, 0.0, 0.0, 0.0, 0.0, 0.0, 0.0, 0.0, 0.0, 0.0, 0.0, 0.0, 0.0, 0.0, 0.0, 0.0, 0.0, 0.0, 0.0, 0.0, 0.0, 0.0, 0.0, 0.0, 0.0, 0.0, 0.0, 0.0, 0.0, 0.0, 0.0, 0.0, 0.0, 0.0, 0.0, 0.0, 0.0, 0.0, 0.0, 0.0, 0.0, 0.0, 0.0, 0.0, 0.0, 0.0, 0.0, 0.0, 0.0, 0.0, 0.0, 0.0, 0.0, 0.0, 0.0, 0.0, 0.0, 0.0, 0.0, 0.0, 0.0, 0.0, 0.0, 0.0, 0.0, 0.0, 0.0, 0.0, 0.0, 0.0, 0.0, 0.0, 0.0, 0.0, 0.0, 0.0, 0.0, 0.0, 0.0, 0.0, 0.0, 0.0, 0.0, 0.0, 0.0, 0.0, 0.0, 0.0, 0.0, 0.0, 0.0, 0.0, 0.0, 0.0, 0.0, 0.0, 0.0, 0.0, 0.0, 0.0, 0.0, 0.0, 0.0, 0.0, 0.0, 0.0, 0.0, 0.0, 0.0, 0.0, 0.0, 0.0, 0.0, 0.0, 0.0, 0.0, 0.0, 0.0, 0.0, 0.0, 0.0, 0.0, 0.0, 0.0, 0.0, 0.0, 0.0, 0.0, 0.0, 0.0, 0.0, 0.0, 0.0, 0.0, 0.0, 0.0, 0.0, 0.0, 0.0, 0.0, 0.0, 0.0, 0.0, 0.0, 0.0, 0.0, 0.0, 0.0, 0.0, 0.0, 0.0, 0.0, 0.0, 0.0, 0.0, 0.0, 0.0, 0.0, 0.0, 0.0, 0.0, 0.0, 0.0, 0.0, 0.0, 0.0, 0.0, 0.0, 0.0, 0.0, 0.0, 0.0, 0.0, 0.0, 0.0, 0.0, 0.0, 0.0, 0.0, 0.0, 0.0, 0.0, 0.0, 0.0, 0.0, 0.0, 0.0, 0.0, 0.0, 0.0, 0.0, 0.0, 0.0, 0.0, 0.0, 0.0, 0.0, 0.0, 0.0, 0.0, 0.0, 0.0, 0.0, 0.0, 0.0, 0.0, 0.0, 0.0, 0.0, 0.0, 0.0, 0.0, 0.0, 0.0, 0.0, 0.0, 0.0, 0.0, 0.0, 0.0, 0.0, 0.0, 0.0, 0.0, 0.0, 0.0, 0.0, 0.0, 0.0, 0.0, 0.0, 0.0, 0.0, 0.0, 0.0, 0.0, 0.0, 0.0, 0.0, 0.0, 0.0, 0.0, 0.0, 0.0, 0.0, 0.0, 0.0, 0.0, 0.0, 0.0, 0.0, 0.0, 0.0, 0.0, 0.0, 0.0, 0.0, 0.0, 0.0, 0.0, 0.0, 0.0, 0.0, 0.0, 0.0, 0.0, 0.0, 0.0, 0.0, 0.0, 0.0, 0.0, 0.0, 0.0, 0.0, 0.0, 0.0, 0.0, 0.0, 0.0, 0.0, 0.0, 0.0, 0.0, 0.0, 0.0, 0.0, 0.0, 0.0, 0.0, 0.0, 0.0, 0.0, 0.0, 0.0, 0.0, 0.0, 0.0, 0.0, 0.0, 0.0, 0.0, 0.0, 0.0, 0.0, 0.0, 0.0, 0.0, 0.0, 0.0, 0.0, 0.0, 0.0, 0.0, 0.0, 0.0, 0.0, 0.0, 0.0, 0.0, 0.0, 0.0, 0.0, 0.0, 0.0, 0.0, 0.0, 0.0, 0.0, 0.0, 0.0, 0.0, 0.0, 0.0, 0.0, 0.0, 0.0, 0.0, 0.0, 0.0, 0.0, 0.0, 0.0, 0.0, 0.0, 0.0, 0.0, 0.0, 0.0, 0.0, 0.0, 0.0, 0.0, 0.0, 0.0, 0.0, 0.0, 0.0, 0.0, 0.0, 0.0, 0.0, 0.0, 0.0, 0.0, 0.0, 0.0, 0.0, 0.0, 0.0, 0.0, 0.0, 0.0, 0.0, 0.0, 0.0, 0.0, 0.0, 0.0, 0.0, 0.0, 0.0, 0.0, 0.0, 0.0, 0.0, 0.0, 0.0, 0.0, 0.0, 0.0, 0.0, 0.0, 0.0, 0.0, 0.0, 0.0, 0.0, 0.0, 0.0, 0.0, 0.0, 0.0, 0.0, 0.0, 0.0, 0.0, 0.0, 0.0, 0.0, 0.0, 0.0, 0.0, 0.0, 0.0, 0.0, 0.0, 0.0, 0.0, 0.0, 0.0, 0.0, 0.0, 0.0, 0.0, 0.0, 0.0, 0.0, 0.0, 0.0, 0.0, 0.0, 0.0, 0.0, 0.0, 0.0, 0.0, 0.0, 0.0, 0.0, 0.0, 0.0, 0.0, 0.0, 0.0, 0.0, 0.0, 0.0, 0.0, 0.0, 0.0, 0.0, 0.0, 0.0, 0.0, 0.0, 0.0, 0.0, 0.0, 0.0, 0.0, 0.0, 0.0, 0.0, 0.0, 0.0, 0.0, 0.0, 0.0, 0.0, 0.0, 0.0, 0.0, 0.0, 0.0, 0.0, 0.0, 0.0, 0.0, 0.0, 0.0, 0.0, 0.0, 0.0, 0.0, 0.0, 0.0, 0.0, 0.0, 0.0, 0.0, 0.0, 0.0, 0.0, 0.0, 0.0, 0.0, 0.0, 0.0, 0.0, 0.0, 0.0, 0.0, 0.0, 0.0, 0.0, 0.0, 0.0, 0.0, 0.0, 0.0, 0.0, 0.0, 0.0, 0.0, 0.0, 0.0, 0.0, 0.0, 0.0, 0.0, 0.0, 0.0, 0.0, 0.0, 0.0, 0.0, 0.0, 0.0, 0.0, 0.0, 0.0, 0.0, 0.0, 0.0, 0.0, 0.0, 0.0, 0.0, 0.0, 0.0, 0.0, 0.0, 0.0, 0.0, 0.0, 0.0, 0.0, 0.0, 0.0, 0.0, 0.0, 0.0, 0.0, 0.0, 0.0, 0.0, 0.0, 0.0, 0.0, 0.0, 0.0, 0.0, 0.0, 0.0, 0.0, 0.0, 0.0, 0.0, 0.0, 0.0, 0.0, 0.0, 0.0, 0.0, 0.0, 0.0, 0.0, 0.0, 0.0, 0.0, 0.0, 0.0, 0.0, 0.0, 0.0, 0.0, 0.0, 0.0, 0.0, 0.0, 0.0, 0.0, 0.0, 0.0, 0.0, 0.0, 0.0, 0.0, 0.0, 0.0, 0.0, 0.0, 0.0, 0.0, 0.0, 0.0, 0.0, 0.0, 0.0, 0.0, 0.0, 0.0, 0.0, 0.0, 0.0, 0.0, 0.0, 0.0, 0.0, 0.0, 0.0, 0.0, 0.0, 0.0, 0.0, 0.0, 0.0, 0.0, 0.0, 0.0, 0.0, 0.0, 0.0, 0.0, 0.0, 0.0, 0.0, 0.0, 0.0, 0.0, 0.0, 0.0, 0.0, 0.0, 0.0, 0.0, 0.0, 0.0, 0.0, 0.0, 0.0, 0.0, 0.0, 0.0, 0.0, 0.0, 0.0, 0.0, 0.0, 0.0, 0.0, 0.0, 0.0, 0.0, 0.0, 0.0, 0.0, 0.0, 0.0, 0.0, 0.0, 0.0, 0.0, 0.0, 0.0, 0.0, 0.0, 0.0, 0.0, 0.0, 0.0, 0.0, 0.0, 0.0, 0.0, 0.0, 0.0, 0.0, 0.0, 0.0, 0.0, 0.0, 0.0, 0.0, 0.0, 0.0, 0.0, 0.0, 0.0, 0.0, 0.0, 0.0, 0.0, 0.0, 0.0, 0.0, 0.0, 0.0, 0.0, 0.0, 0.0, 0.0, 0.0, 0.0, 0.0, 0.0, 0.0, 0.0, 0.0, 0.0, 0.0, 0.0, 0.0, 0.0, 0.0, 0.0, 0.0, 0.0, 0.0, 0.0, 0.0, 0.0, 0.0, 0.0, 0.0, 0.0, 0.0, 0.0, 0.0, 0.0, 0.0, 0.0, 0.0, 0.0, 0.0, 0.0, 0.0, 0.0, 0.0, 0.0, 0.0, 0.0, 0.0, 0.0, 0.0, 0.0, 0.0, 0.0, 0.0, 0.0, 0.0, 0.0, 0.0, 0.0, 0.0, 0.0, 0.0, 0.0, 0.0, 0.0, 0.0, 0.0, 0.0, 0.0, 0.0, 0.0, 0.0, 0.0, 0.0, 0.0, 0.0, 0.0, 0.0, 0.0, 0.0, 0.0, 0.0, 0.0, 0.0, 0.0, 0.0, 0.0, 0.0, 0.0, 0.0, 0.0, 0.0, 0.0, 0.0, 0.0, 0.0, 0.0, 0.0, 0.0, 0.0, 0.0, 0.0, 0.0, 0.0, 0.0, 0.0, 0.0, 0.0, 0.0, 0.0, 0.0, 0.0, 0.0, 0.0, 0.0, 0.0, 0.0, 0.0, 0.0, 0.0, 0.0, 0.0, 0.0, 0.0, 0.0, 0.0, 0.0, 0.0, 0.0, 0.0, 0.0, 0.0, 0.0, 0.0, 0.0, 0.0, 0.0, 0.0, 0.0, 0.0, 0.0, 0.0, 0.0, 0.0, 0.0, 0.0, 0.0, 0.0, 0.0, 0.0, 0.0, 0.0, 0.0, 0.0, 0.0, 0.0, 0.0, 0.0, 0.0, 0.0, 0.0, 0.0, 0.0, 0.0, 0.0, 0.0, 0.0, 0.0, 0.0, 0.0, 0.0, 0.0, 0.0, 0.0, 0.0, 0.0, 0.0, 0.0, 0.0, 0.0, 0.0, 0.0, 0.0, 0.0, 0.0, 0.0, 0.0, 0.0, 0.0, 0.0, 0.0, 0.0, 0.0, 0.0, 0.0, 0.0, 0.0, 0.0, 0.0, 0.0, 0.0, 0.0, 0.0, 0.0, 0.0, 0.0, 0.0, 0.0, 0.0, 0.0, 0.0, 0.0, 0.0, 0.0, 0.0, 0.0, 0.0, 0.0, 0.0, 0.0, 0.0, 0.0, 0.0, 0.0, 0.0, 0.0, 0.0, 0.0, 0.0, 0.0, 0.0, 0.0, 0.0, 0.0, 0.0, 0.0, 0.0, 0.0, 0.0, 0.0, 0.0, 0.0, 0.0, 0.0, 0.0, 0.0, 0.0, 0.0, 0.0, 0.0, 0.0, 0.0, 0.0, 0.0, 0.0, 0.0, 0.0, 0.0, 0.0, 0.0, 0.0, 0.0, 0.0, 0.0, 0.0, 0.0, 0.0, 0.0, 0.0, 0.0, 0.0, 0.0, 0.0, 0.0, 0.0, 0.0, 0.0, 0.0, 0.0, 0.0, 0.0, 0.0, 0.0, 0.0, 0.0, 0.0, 0.0, 0.0, 0.0, 0.0, 0.0, 0.0, 0.0, 0.0, 0.0, 0.0, 0.0, 0.0, 0.0, 0.0, 0.0, 0.0, 0.0, 0.0, 0.0, 0.0, 0.0, 0.0, 0.0, 0.0, 0.0, 0.0, 0.0, 0.0, 0.0, 0.0, 0.0, 0.0, 0.0, 0.0, 0.0, 0.0, 0.0, 0.0, 0.0, 0.0, 0.0, 0.0, 0.0, 0.0, 0.0, 0.0, 0.0, 0.0, 0.0, 0.0, 0.0, 0.0, 0.0, 0.0, 0.0, 0.0, 0.0, 0.0, 0.0, 0.0, 0.0, 0.0, 0.0, 0.0, 0.0, 0.0, 0.0, 0.0, 0.0, 0.0, 0.0, 0.0, 0.0, 0.0, 0.0, 0.0, 0.0, 0.0, 0.0, 0.0, 0.0, 0.0, 0.0, 0.0, 0.0, 0.0, 0.0, 0.0, 0.0, 0.0, 0.0, 0.0, 0.0, 0.0, 0.0, 0.0, 0.0, 0.0, 0.0, 0.0, 0.0, 0.0, 0.0, 0.0, 0.0, 0.0, 0.0, 0.0, 0.0, 0.0, 0.0, 0.0, 0.0, 0.0, 0.0, 0.0, 0.0, 0.0, 0.0, 0.0, 0.0, 0.0, 0.0, 0.0, 0.0, 0.0, 0.0, 0.0, 0.0, 0.0, 0.0, 0.0, 0.0, 0.0, 0.0, 0.0, 0.0, 0.0, 0.0, 0.0, 0.0, 0.0, 0.0, 0.0, 0.0, 0.0, 0.0, 0.0, 0.0, 0.0, 0.0, 0.0, 0.0, 0.0, 0.0, 0.0, 0.0, 0.0, 0.0, 0.0, 0.0, 0.0, 0.0, 0.0, 0.0, 0.0, 0.0, 0.0, 0.0, 0.0, 0.0, 0.0, 0.0, 0.0, 0.0, 0.0, 0.0, 0.0, 0.0, 0.0, 0.0, 0.0, 0.0, 0.0, 0.0, 0.0, 0.0, 0.0, 0.0, 0.0, 0.0, 0.0, 0.0, 0.0, 0.0, 0.0, 0.0, 0.0, 0.0, 0.0, 0.0, 0.0, 0.0, 0.0, 0.0, 0.0, 0.0, 0.0, 0.0, 0.0, 0.0, 0.0, 0.0, 0.0, 0.0, 0.0, 0.0, 0.0, 0.0, 0.0, 0.0, 0.0, 0.0, 0.0, 0.0, 0.0, 0.0, 0.0, 0.0, 0.0, 0.0, 0.0, 0.0, 0.0, 0.0, 0.0, 0.0, 0.0, 0.0, 0.0, 0.0, 0.0, 0.0, 0.0, 0.0, 0.0, 0.0, 0.0, 0.0, 0.0, 0.0, 0.0, 0.0, 0.0, 0.0, 0.0, 0.0, 0.0, 0.0, 0.0, 0.0, 0.0, 0.0, 0.0, 0.0, 0.0, 0.0, 0.0, 0.0, 0.0, 0.0, 0.0, 0.0, 0.0, 0.0, 0.0, 0.0, 0.0, 0.0, 0.0, 0.0, 0.0, 0.0, 0.0, 0.0, 0.0, 0.0, 0.0, 0.0, 0.0, 0.0, 0.0, 0.0, 0.0, 0.0, 0.0, 0.0, 0.0, 0.0, 0.0, 0.0, 0.0, 0.0, 0.0, 0.0, 0.0, 0.0, 0.0, 0.0, 0.0, 0.0, 0.0, 0.0, 0.0, 0.0, 0.0, 0.0, 0.0, 0.0, 0.0, 0.0, 0.0, 0.0, 0.0, 0.0, 0.0, 0.0, 0.0, 0.0, 0.0, 0.0, 0.0, 0.0, 0.0, 0.0, 0.0, 0.0, 0.0, 0.0, 0.0, 0.0, 0.0, 0.0, 0.0, 0.0, 0.0, 0.0, 0.0, 0.0, 0.0, 0.0, 0.0, 0.0, 0.0, 0.0, 0.0, 0.0, 0.0, 0.0, 0.0, 0.0, 0.0, 0.0, 0.0, 0.0, 0.0, 0.0, 0.0, 0.0, 0.0, 0.0, 0.0, 0.0, 0.0, 0.0, 0.0, 0.0, 0.0, 0.0, 0.0, 0.0, 0.0, 0.0, 0.0, 0.0, 0.0, 0.0, 0.0, 0.0, 0.0, 0.0, 0.0, 0.0, 0.0, 0.0, 0.0, 0.0, 0.0, 0.0, 0.0, 0.0, 0.0, 0.0, 0.0, 0.0, 0.0, 0.0, 0.0, 0.0, 0.0, 0.0, 0.0, 0.0, 0.0, 0.0, 0.0, 0.0, 0.0, 0.0, 0.0, 0.0, 0.0, 0.0, 0.0, 0.0, 0.0, 0.0, 0.0, 0.0, 0.0, 0.0, 0.0, 0.0, 0.0, 0.0, 0.0, 0.0, 0.0, 0.0, 0.0, 0.0, 0.0, 0.0, 0.0, 0.0, 0.0, 0.0, 0.0, 0.0, 0.0, 0.0, 0.0, 0.0, 0.0, 0.0, 0.0, 0.0, 0.0, 0.0, 0.0, 0.0, 0.0, 0.0, 0.0, 0.0, 0.0, 0.0, 0.0, 0.0, 0.0, 0.0, 0.0, 0.0, 0.0, 0.0, 0.0, 0.0, 0.0, 0.0, 0.0, 0.0, 0.0, 0.0, 0.0, 0.0, 0.0, 0.0, 0.0, 0.0, 0.0, 0.0, 0.0, 0.0, 0.0, 0.0, 0.0, 0.0, 0.0, 0.0, 0.0, 0.0, 0.0, 0.0, 0.0, 0.0, 0.0, 0.0, 0.0, 0.0, 0.0, 0.0, 0.0, 0.0, 0.0, 0.0, 0.0, 0.0, 0.0, 0.0, 0.0, 0.0, 0.0, 0.0, 0.0, 0.0, 0.0, 0.0, 0.0, 0.0, 0.0, 0.0, 0.0, 0.0, 0.0, 0.0, 0.0, 0.0, 0.0, 0.0, 0.0, 0.0, 0.0, 0.0, 0.0, 0.0, 0.0, 0.0, 0.0, 0.0, 0.0, 0.0, 0.0, 0.0, 0.0, 0.0, 0.0, 0.0, 0.0, 0.0, 0.0, 0.0, 0.0, 0.0, 0.0, 0.0, 0.0, 0.0, 0.0, 0.0, 0.0, 0.0, 0.0, 0.0, 0.0, 0.0, 0.0, 0.0, 0.0, 0.0, 0.0, 0.0, 0.0, 0.0, 0.0, 0.0, 0.0, 0.0, 0.0, 0.0, 0.0, 0.0, 0.0, 0.0, 0.0, 0.0, 0.0, 0.0, 0.0, 0.0, 0.0, 0.0, 0.0, 0.0, 0.0, 0.0, 0.0, 0.0, 0.0, 0.0, 0.0, 0.0, 0.0, 0.0, 0.0, 0.0, 0.0, 0.0, 0.0, 0.0, 0.0, 0.0, 0.0, 0.0, 0.0, 0.0, 0.0, 0.0, 0.0, 0.0, 0.0, 0.0, 0.0, 0.0, 0.0, 0.0, 0.0, 0.0, 0.0, 0.0, 0.0, 0.0, 0.0, 0.0, 0.0, 0.0, 0.0, 0.0, 0.0, 0.0, 0.0, 0.0, 0.0, 0.0, 0.0, 0.0, 0.0, 0.0, 0.0, 0.0, 0.0, 0.0, 0.0, 0.0, 0.0, 0.0, 0.0, 0.0, 0.0, 0.0, 0.0, 0.0, 0.0, 0.0, 0.0, 0.0, 0.0, 0.0, 0.0, 0.0, 0.0, 0.0, 0.0, 0.0, 0.0, 0.0, 0.0, 0.0, 0.0, 0.0, 0.0, 0.0, 0.0, 0.0, 0.0, 0.0, 0.0, 0.0, 0.0, 0.0, 0.0, 0.0, 0.0, 0.0, 0.0, 0.0, 0.0, 0.0, 0.0, 0.0, 0.0, 0.0, 0.0, 0.0, 0.0, 0.0, 0.0, 0.0, 0.0, 0.0, 0.0, 0.0, 0.0, 0.0, 0.0, 0.0, 0.0, 0.0, 0.0, 0.0, 0.0, 0.0, 0.0, 0.0, 0.0, 0.0, 0.0, 0.0, 0.0, 0.0, 0.0, 0.0, 0.0, 0.0, 0.0, 0.0, 0.0, 0.0, 0.0, 0.0, 0.0, 0.0, 0.0, 0.0, 0.0, 0.0, 0.0, 0.0, 0.0, 0.0, 0.0, 0.0, 0.0, 0.0, 0.0, 0.0, 0.0, 0.0, 0.0, 0.0, 0.0, 0.0, 0.0, 0.0, 0.0, 0.0, 0.0, 0.0, 0.0, 0.0, 0.0, 0.0, 0.0, 0.0, 0.0, 0.0, 0.0, 0.0, 0.0, 0.0, 0.0, 0.0, 0.0, 0.0, 0.0, 0.0, 0.0, 0.0, 0.0, 0.0, 0.0, 0.0, 0.0, 0.0, 0.0, 0.0, 0.0, 0.0, 0.0, 0.0, 0.0, 0.0, 0.0, 0.0, 0.0, 0.0, 0.0, 0.0, 0.0, 0.0, 0.0, 0.0, 0.0, 0.0, 0.0, 0.0, 0.0, 0.0, 0.0, 0.0, 0.0, 0.0, 0.0, 0.0, 0.0, 0.0, 0.0, 0.0, 0.0, 0.0, 0.0, 0.0, 0.0, 0.0, 0.0, 0.0, 0.0, 0.0, 0.0, 0.0, 0.0, 0.0, 0.0, 0.0, 0.0, 0.0, 0.0, 0.0, 0.0, 0.0, 0.0, 0.0, 0.0, 0.0, 0.0, 0.0, 0.0, 0.0, 0.0, 0.0, 0.0, 0.0, 0.0, 0.0, 0.0, 0.0, 0.0, 0.0, 0.0, 0.0, 0.0, 0.0, 0.0, 0.0, 0.0, 0.0, 0.0, 0.0, 0.0, 0.0, 0.0, 0.0, 0.0, 0.0, 0.0, 0.0, 0.0, 0.0, 0.0, 0.0, 0.0, 0.0, 0.0, 0.0, 0.0, 0.0, 0.0, 0.0, 0.0, 0.0, 0.0, 0.0, 0.0, 0.0, 0.0, 0.0, 0.0, 0.0, 0.0, 0.0, 0.0, 0.0, 0.0, 0.0, 0.0, 0.0, 0.0, 0.0, 0.0, 0.0, 0.0, 0.0, 0.0, 0.0, 0.0, 0.0, 0.0, 0.0, 0.0, 0.0, 0.0, 0.0, 0.0, 0.0, 0.0, 0.0, 0.0, 0.0, 0.0, 0.0, 0.0, 0.0, 0.0, 0.0, 0.0, 0.0, 0.0, 0.0, 0.0, 0.0, 0.0, 0.0, 0.0, 0.0, 0.0, 0.0, 0.0, 0.0, 0.0, 0.0, 0.0, 0.0, 0.0, 0.0, 0.0, 0.0, 0.0, 0.0, 0.0, 0.0, 0.0, 0.0, 0.0, 0.0, 0.0, 0.0, 0.0, 0.0, 0.0, 0.0, 0.0, 0.0, 0.0, 0.0, 0.0, 0.0, 0.0, 0.0, 0.0, 0.0, 0.0, 0.0, 0.0, 0.0, 0.0, 0.0, 0.0, 0.0, 0.0, 0.0, 0.0, 0.0, 0.0, 0.0, 0.0, 0.0, 0.0, 0.0, 0.0, 0.0, 0.0, 0.0, 0.0, 0.0, 0.0, 0.0, 0.0, 0.0, 0.0, 0.0, 0.0, 0.0, 0.0, 0.0, 0.0, 0.0, 0.0, 0.0, 0.0, 0.0, 0.0, 0.0, 0.0, 0.0, 0.0, 0.0, 0.0, 0.0, 0.0, 0.0, 0.0, 0.0, 0.0, 0.0, 0.0, 0.0, 0.0, 0.0, 0.0, 0.0, 0.0, 0.0, 0.0, 0.0, 0.0, 0.0, 0.0, 0.0, 0.0, 0.0, 0.0, 0.0, 0.0, 0.0, 0.0, 0.0, 0.0, 0.0, 0.0, 0.0, 0.0, 0.0, 0.0, 0.0, 0.0, 0.0, 0.0, 0.0, 0.0, 0.0, 0.0, 0.0, 0.0, 0.0, 0.0, 0.0, 0.0, 0.0, 0.0, 0.0, 0.0, 0.0, 0.0, 0.0, 0.0, 0.0, 0.0, 0.0, 0.0, 0.0, 0.0, 0.0, 0.0, 0.0, 0.0, 0.0, 0.0, 0.0, 0.0, 0.0, 0.0, 0.0, 0.0, 0.0, 0.0, 0.0, 0.0, 0.0, 0.0, 0.0, 0.0, 0.0, 0.0, 0.0, 0.0, 0.0, 0.0, 0.0, 0.0, 0.0, 0.0, 0.0, 0.0, 0.0, 0.0, 0.0, 0.0, 0.0, 0.0, 0.0, 0.0, 0.0, 0.0, 0.0, 0.0, 0.0, 0.0, 0.0, 0.0, 0.0, 0.0, 0.0, 0.0, 0.0, 0.0, 0.0, 0.0, 0.0, 0.0, 0.0, 0.0, 0.0, 0.0, 0.0, 0.0, 0.0, 0.0, 0.0, 0.0, 0.0, 0.0, 0.0, 0.0, 0.0, 0.0, 0.0, 0.0, 0.0, 0.0, 0.0, 0.0, 0.0, 0.0, 0.0, 0.0, 0.0, 0.0, 0.0, 0.0, 0.0, 0.0, 0.0, 0.0, 0.0, 0.0, 0.0, 0.0, 0.0, 0.0, 0.0, 0.0, 0.0, 0.0, 0.0, 0.0, 0.0, 0.0, 0.0, 0.0, 0.0, 0.0, 0.0, 0.0, 0.0, 0.0, 0.0, 0.0, 0.0, 0.0, 0.0, 0.0, 0.0, 0.0, 0.0, 0.0, 0.0, 0.0, 0.0, 0.0, 0.0, 0.0, 0.0, 0.0, 0.0, 0.0, 0.0, 0.0, 0.0, 0.0, 0.0, 0.0, 0.0, 0.0, 0.0, 0.0, 0.0, 0.0, 0.0, 0.0, 0.0, 0.0, 0.0, 0.0, 0.0, 0.0, 0.0, 0.0, 0.0, 0.0, 0.0, 0.0, 0.0, 0.0, 0.0, 0.0, 0.0, 0.0, 0.0, 0.0, 0.0, 0.0, 0.0, 0.0, 0.0, 0.0, 0.0, 0.0, 0.0, 0.0, 0.0, 0.0, 0.0, 0.0, 0.0, 0.0, 0.0, 0.0, 0.0, 0.0, 0.0, 0.0, 0.0, 0.0, 0.0, 0.0, 0.0, 0.0, 0.0, 0.0, 0.0, 0.0, 0.0, 0.0, 0.0, 0.0, 0.0, 0.0, 0.0, 0.0, 0.0, 0.0, 0.0, 0.0, 0.0, 0.0, 0.0, 0.0, 0.0, 0.0, 0.0, 0.0, 0.0, 0.0, 0.0, 0.0, 0.0, 0.0, 0.0, 0.0, 0.0, 0.0, 0.0, 0.0, 0.0, 0.0, 0.0, 0.0, 0.0, 0.0, 0.0, 0.0, 0.0, 0.0, 0.0, 0.0, 0.0, 0.0, 0.0, 0.0, 0.0, 0.0, 0.0, 0.0, 0.0, 0.0, 0.0, 0.0, 0.0, 0.0, 0.0, 0.0, 0.0, 0.0, 0.0, 0.0, 0.0, 0.0, 0.0, 0.0, 0.0, 0.0, 0.0, 0.0, 0.0, 0.0, 0.0, 0.0, 0.0, 0.0, 0.0, 0.0, 0.0, 0.0, 0.0, 0.0, 0.0, 0.0, 0.0, 0.0, 0.0, 0.0, 0.0, 0.0, 0.0, 0.0, 0.0, 0.0, 0.0, 0.0, 0.0, 0.0, 0.0, 0.0, 0.0, 0.0, 0.0, 0.0, 0.0, 0.0, 0.0, 0.0, 0.0, 0.0, 0.0, 0.0, 0.0, 0.0, 0.0, 0.0, 0.0, 0.0, 0.0, 0.0, 0.0, 0.0, 0.0, 0.0, 0.0, 0.0, 0.0, 0.0, 0.0, 0.0, 0.0, 0.0, 0.0, 0.0, 0.0, 0.0, 0.0, 0.0, 0.0, 0.0, 0.0, 0.0, 0.0, 0.0, 0.0, 0.0, 0.0, 0.0, 0.0, 0.0, 0.0, 0.0, 0.0, 0.0, 0.0, 0.0, 0.0, 0.0, 0.0, 0.0, 0.0, 0.0, 0.0, 0.0, 0.0, 0.0, 0.0, 0.0, 0.0, 0.0, 0.0, 0.0, 0.0, 0.0, 0.0, 0.0, 0.0, 0.0, 0.0, 0.0, 0.0, 0.0, 0.0, 0.0, 0.0, 0.0, 0.0, 0.0, 0.0, 0.0, 0.0, 0.0, 0.0, 0.0, 0.0, 0.0, 0.0, 0.0, 0.0, 0.0, 0.0, 0.0, 0.0, 0.0, 0.0, 0.0, 0.0, 0.0, 0.0, 0.0, 0.0, 0.0, 0.0, 0.0, 0.0, 0.0, 0.0, 0.0, 0.0, 0.0, 0.0, 0.0, 0.0, 0.0, 0.0, 0.0, 0.0, 0.0, 0.0, 0.0, 0.0, 0.0, 0.0, 0.0, 0.0, 0.0, 0.0, 0.0, 0.0, 0.0, 0.0, 0.0, 0.0, 0.0, 0.0, 0.0, 0.0, 0.0, 0.0, 0.0, 0.0, 0.0, 0.0, 0.1622, 1.0, 0.1622, 0.0001876, 0.5, 0.0001674, 0.5, 1.0, 0.5, 1.0, 0.5, 0.0001674, 0.8378, 0.000147, 0.8378, 1.0, 0.0, 0.0, 0.0, 0.0, 0.0, 0.0, 0.0, 0.0, 0.0, 0.0, 0.0, 0.0, 0.0, 0.0, 0.0, 0.0, 0.0, 0.0, 0.0, 0.0, 0.0, 0.0, 0.0, 0.0, 0.0, 0.0, 0.0, 0.0, 0.0, 0.0, 0.0, 0.0, 0.0, 0.0, 0.0, 0.0, 0.0, 0.0, 0.0, 0.0, 0.0, 0.0, 0.0, 0.0, 0.0, 0.0, 0.0, 0.0, 0.0, 0.0, 0.0, 0.0, 0.0, 0.0, 0.0, 0.0, 0.0, 0.0, 0.0, 0.0, 0.0, 0.0, 0.0, 0.0, 0.0, 0.0, 0.0, 0.0, 0.0, 0.0, 0.0, 0.0, 0.0, 0.0, 0.0, 0.0, 0.0, 0.0, 0.0, 0.0, 0.0, 0.0, 0.0, 0.0, 0.0, 0.0, 0.0, 0.0, 0.0, 0.0, 0.0, 0.0, 0.0, 0.0, 0.0, 0.0, 0.0, 0.0, 0.0, 0.0, 0.0, 0.0, 0.0, 0.0, 0.0, 0.0, 0.0, 0.0, 0.0, 0.0, 0.0, 0.0, 0.0, 0.0, 0.0, 0.0, 0.0, 0.0, 0.0, 0.0, 0.0, 0.0, 0.0, 0.0, 0.0, 0.0, 0.0, 0.0, 0.0, 0.0, 0.0, 0.0, 0.0, 0.0, 0.0, 0.0, 0.0, 0.0, 0.0, 0.0, 0.0, 0.0, 0.0, 0.0, 0.0, 0.0, 0.0, 0.0, 0.0, 0.0, 0.0, 0.0, 0.0, 0.0, 0.0, 0.0, 0.0, 0.0, 0.0, 0.0, 0.0, 0.0, 0.0, 0.0, 0.0, 0.0, 0.0, 0.0, 0.0, 0.0, 0.0, 0.0, 0.0, 0.0, 0.0, 0.0, 0.0, 0.0, 0.0, 0.0, 0.0, 0.0, 0.0, 0.0, 0.0, 0.0, 0.0, 0.0, 0.0, 0.0, 0.0, 0.0, 0.0, 0.0, 0.0, 0.0, 0.0, 0.0, 0.0, 0.0, 0.0, 0.0, 0.0, 0.0, 0.0, 0.0, 0.0, 0.0, 0.0, 0.0, 0.0, 0.0, 0.0, 0.0, 0.0, 0.0, 0.0, 0.0, 0.0, 0.0, 0.0, 0.0, 0.0, 0.0, 0.0, 0.0, 0.0, 0.0, 0.0, 0.0, 0.0, 0.0, 0.0, 0.0, 0.0, 0.0, 0.0, 0.0, 0.0, 0.0, 0.0, 0.0, 0.0, 0.0, 0.0, 0.0, 0.0, 0.0, 0.0, 0.0, 0.0, 0.0, 0.0, 0.0, 0.0, 0.0, 0.0, 0.0, 0.0, 0.0, 0.0, 0.0, 0.0, 0.0, 0.0, 0.0, 0.0, 0.0, 0.0, 0.0, 0.0, 0.0, 0.0, 0.0, 0.0, 0.0, 0.0, 0.0, 0.0, 0.0, 0.0, 0.0, 0.0, 0.0, 0.0, 0.0, 0.0, 0.0, 0.0, 0.0, 0.0, 0.0, 0.0, 0.0, 0.0, 0.0, 0.0, 0.0, 0.0, 0.0, 0.0, 0.0, 0.0, 0.0, 0.0, 0.0, 0.0, 0.0, 0.0, 0.0, 0.0, 0.0, 0.0, 0.0, 0.0, 0.0, 0.0, 0.0, 0.0, 0.0, 0.0, 0.0, 0.0, 0.0, 0.0, 0.0, 0.0, 0.0, 0.0, 0.0, 0.0, 0.0, 0.0, 0.0, 0.0, 0.0, 0.0, 0.0, 0.0, 0.0, 0.0, 0.0, 0.0, 0.0, 0.0, 0.0, 0.0, 0.0, 0.0, 0.0, 0.0, 0.0, 0.0, 0.0, 0.0, 0.0, 0.0, 0.0, 0.0, 0.0, 0.0, 0.0, 0.0, 0.0, 0.0, 0.0, 0.0, 0.0, 0.0, 0.0, 0.0, 0.0, 0.0, 0.0, 0.0, 0.0, 0.0, 0.0, 0.0, 0.0, 0.0, 0.0, 0.0, 0.0, 0.0, 0.0, 0.0, 0.0, 0.0, 0.0, 0.0, 0.0, 0.0, 0.0, 0.0, 0.0, 0.0, 0.0, 0.0, 0.0, 0.0, 0.0, 0.0, 0.0, 0.0, 0.0, 0.0, 0.0, 0.0, 0.0, 0.0, 0.0, 0.0, 0.0, 0.0, 0.0, 0.0, 0.0, 0.0, 0.0, 0.0, 0.0, 0.0, 0.0, 0.0, 0.0, 0.0, 0.0, 0.0, 0.0, 0.0, 0.0, 0.0, 0.0, 0.0, 0.0, 0.0, 0.0, 0.0, 0.0, 0.0, 0.0, 0.0, 0.0, 0.0, 0.0, 0.0, 0.0, 0.0, 0.0, 0.0, 0.0, 0.0, 0.0, 0.0, 0.0, 0.0, 0.0, 0.0, 0.0, 0.0, 0.0, 0.0, 0.0, 0.0, 0.0, 0.0, 0.0, 0.0, 0.0, 0.0, 0.0, 0.0, 0.0, 0.0, 0.0, 0.0, 0.0, 0.0, 0.0, 0.0, 0.0, 0.0, 0.0, 0.0, 0.0, 0.0, 0.0, 0.0, 0.0, 0.0, 0.0, 0.0, 0.0, 0.0, 0.0, 0.0, 0.0, 0.0, 0.0, 0.0, 0.0, 0.0, 0.0, 0.0, 0.0, 0.0, 0.0, 0.0, 0.0, 0.0, 0.0, 0.0, 0.0, 0.0, 0.0, 0.0, 0.0, 0.0, 0.0, 0.0, 0.0, 0.0, 0.0, 0.0, 0.0, 0.0, 0.0, 0.0, 0.0, 0.0, 0.0, 0.0, 0.0, 0.0, 0.0, 0.0, 0.0, 0.0, 0.0, 0.0, 0.0, 0.0, 0.0, 0.0, 0.0, 0.0, 0.0, 0.0, 0.0, 0.0, 0.0, 0.0, 0.0, 0.0, 0.0, 0.0, 0.0, 0.0, 0.0, 0.0, 0.0, 0.0, 0.0, 0.0, 0.0, 0.0, 0.0, 0.0, 0.0, 0.0, 0.0, 0.0, 0.0, 0.0, 0.0, 0.0, 0.0, 0.0, 0.0, 0.0, 0.0, 0.0, 0.0, 0.0, 0.0, 0.0, 0.0, 0.0, 0.0, 0.0, 0.0, 0.0, 0.0, 0.0, 0.0, 0.0, 0.0, 0.0, 0.0, 0.0, 0.0, 0.0, 0.0, 0.0, 0.0, 0.0, 0.0, 0.0, 0.0, 0.0, 0.0, 0.0, 0.0, 0.0, 0.0, 0.0, 0.0, 0.0, 0.0, 0.0, 0.0, 0.0, 0.0, 0.0, 0.0, 0.0, 0.0, 0.0, 0.0, 0.0, 0.0, 0.0, 0.0, 0.0, 0.0, 0.0, 0.0, 0.0, 0.0, 0.0, 0.0, 0.0, 0.0, 0.0, 0.0, 0.0, 0.0, 0.0, 0.0, 0.0, 0.0, 0.0, 0.0, 0.0, 0.0, 0.0, 0.0, 0.0, 0.0, 0.0, 0.0, 0.0, 0.0, 0.0, 0.0, 0.0, 0.0, 0.0, 0.0, 0.0, 0.0, 0.0, 0.0, 0.0, 0.0, 0.0, 0.0, 0.0, 0.0, 0.0, 0.0, 0.0, 0.0, 0.0, 0.0, 0.0, 0.0, 0.0, 0.0, 0.0, 0.0, 0.0, 0.0, 0.0, 0.0, 0.0, 0.0, 0.0, 0.0, 0.0, 0.0, 0.0, 0.0, 0.0, 0.0, 0.0, 0.0, 0.0, 0.0, 0.0, 0.0, 0.0, 0.0, 0.0, 0.0, 0.0, 0.0, 0.0, 0.0, 0.0, 0.0, 0.0, 0.0, 0.0, 0.0, 0.0, 0.0, 0.0, 0.0, 0.0, 0.0, 0.0, 0.0, 0.0, 0.0, 0.0, 0.0, 0.0, 0.0, 0.0, 0.0, 0.0, 0.0, 0.0, 0.0, 0.0, 0.0, 0.0, 0.0, 0.0, 0.0, 0.0, 0.0, 0.0, 0.0, 0.0, 0.0, 0.0, 0.0, 0.0, 0.0, 0.0, 0.0, 0.0, 0.0, 0.0, 0.0, 0.0, 0.0, 0.0, 0.0, 0.0, 0.0, 0.0, 0.0, 0.0, 0.0, 0.0, 0.0, 0.0, 0.0, 0.0, 0.0, 0.0, 0.0, 0.0, 0.0, 0.0, 0.0, 0.0, 0.0, 0.0, 0.0, 0.0, 0.0, 0.0, 0.0, 0.0, 0.0, 0.0, 0.0, 0.0, 0.0, 0.0, 0.0, 0.0, 0.0, 0.0, 0.0, 0.0, 0.0, 0.0, 0.0, 0.0, 0.0, 0.0, 0.0, 0.0, 0.0, 0.0, 0.0, 0.0, 0.0, 0.0, 0.0, 0.0, 0.0, 0.0, 0.0, 0.0, 0.0])
me_roundcube.materials.append(mat_material_001)
me_roundcube.update()

# ---- objects
ob_light = bpy.data.objects.new('Light', light_light)
ob_camera = bpy.data.objects.new('Camera', cam_camera)
ob_empty = bpy.data.objects.new('Empty', None)
ob_roundcube = bpy.data.objects.new('Roundcube', me_roundcube)

# ---- transforms, parenting, visibility, modifiers, constraints
ob_light.location = (4.076, 1.005, 5.904)
ob_light.rotation_euler = (0.6503, 0.05522, 1.866)
ob_light.lock_rotations_4d = False
ob_light.empty_display_type = 'ARROWS'
ob_light.color = (0.0, 0.0, 0.0, 0.0)
ob_light.lineart.crease_threshold = 0.0
ob_camera.location = (7.359, -6.926, 4.958)
ob_camera.rotation_euler = (1.109, 0.0, 0.8149)
ob_camera.lock_rotations_4d = False
ob_camera.empty_display_type = 'ARROWS'
ob_camera.color = (0.0, 0.0, 0.0, 0.0)
ob_camera.display_type = 'WIRE'
ob_camera.lineart.crease_threshold = 0.0
ob_empty.location = (0.0, 0.0, 0.0)
ob_empty.rotation_euler = (1.571, -0.0, 1.571)
ob_empty.scale = (9.516, 9.516, 9.516)
ob_empty.empty_display_type = 'IMAGE'
ob_empty.empty_display_size = 5.0
ob_empty.empty_image_depth = 'BACK'
ob_empty.use_empty_image_alpha = True
ob_roundcube.location = (0.0, 0.0, 0.0)
ob_roundcube.scale = (1.0, 4.006, 6.003)
_m = ob_roundcube.modifiers.new('Auto Smooth', 'NODES')
_m.node_group = ng_auto_smooth
_gi = [s.identifier for s in ng_auto_smooth.interface.items_tree if s.item_type == 'SOCKET' and s.in_out == 'INPUT']
_m[_gi[1]] = 0.5236  # Angle

# ---- collection membership
col_collection.objects.link(ob_light)
col_collection.objects.link(ob_camera)
col_collection.objects.link(ob_empty)
col_collection.objects.link(ob_roundcube)

# ---- scene / render settings (as saved in the file)
scene.camera = ob_camera
scene.frame_start = 1; scene.frame_end = 250; scene.frame_set(1)
scene.render.engine = 'BLENDER_EEVEE_NEXT'
scene.cycles.sampling_pattern = 'TABULATED_SOBOL'
scene.cycles.use_light_tree = False
scene.view_settings.view_transform = 'Filmic'
bpy.context.view_layer.update()
